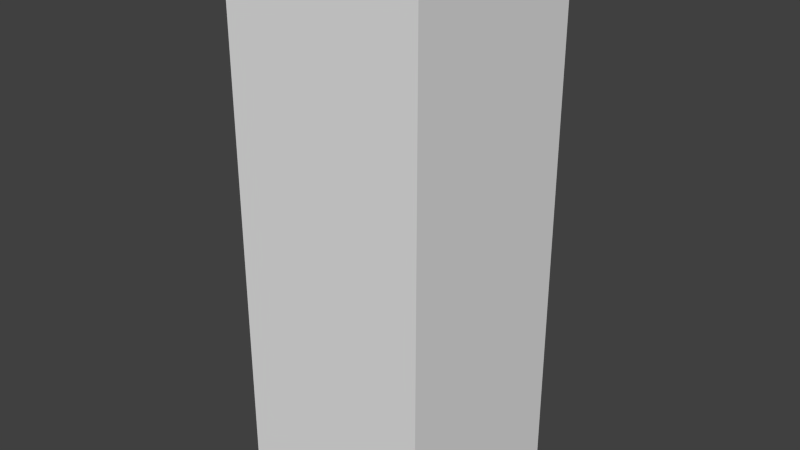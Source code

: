# Source: ConduitVertical.blend  (saved by Blender 2.74.0; exported with 4.5.12 LTS)
import bpy
from mathutils import Matrix  # noqa: F401  (used for matrix-valued properties, if any)

bpy.ops.wm.read_factory_settings(use_empty=True)
scene = bpy.context.scene
scene.name = 'Scene'

# ---- collections
col_collection_1 = bpy.data.collections.new('Collection 1'); scene.collection.children.link(col_collection_1)

# ---- materials (node trees are filled in below, after node groups)
mat_dark_metal = bpy.data.materials.new('Dark-Metal')
mat_dark_metal.alpha_threshold = 0.0
mat_dark_metal.use_transparent_shadow = False
mat_dark_metal.roughness = 0.5

# ---- material node trees

# ---- world
world_world = bpy.data.worlds.new('World'); scene.world = world_world
world_world.color = (0.05088, 0.05088, 0.05088)
world_world.use_sun_shadow = False
world_world.sun_shadow_jitter_overblur = 0.0
world_world.cycles.sampling_method = 'MANUAL'
world_world.cycles.sample_map_resolution = 256

# ---- meshes
me_cube_022 = bpy.data.meshes.new('Cube.022')
me_cube_022.from_pydata([(-0.1813, -0.1813, 0.57), (-0.1813, -0.1062, 0.57), (-0.1813, 0.1062, 0.57), (-0.1813, 0.1812, 0.57), (-0.1062, -0.1813, 0.57), (-0.1062, -0.1062, 0.57), (-0.1062, 0.1062, 0.57), (-0.1062, 0.1812, 0.57), (0.1062, 0.1062, 0.57), (0.1062, 0.1812, 0.57), (0.1062, -0.1812, 0.57), (0.1062, -0.1062, 0.57), (0.1812, 0.1812, 0.57), (0.1812, 0.1062, 0.57), (0.1812, -0.1062, 0.57), (0.1812, -0.1812, 0.57), (-0.1813, -0.1813, 1.57), (-0.1813, -0.1062, 1.57), (-0.1062, -0.1813, 1.57), (-0.1062, -0.1062, 1.57), (0.1062, -0.1812, 1.57), (0.1062, -0.1062, 1.57), (0.1812, -0.1062, 1.57), (0.1812, -0.1812, 1.57), (0.1062, 0.1062, 1.57), (0.1062, 0.1812, 1.57), (0.1812, 0.1812, 1.57), (0.1812, 0.1062, 1.57), (-0.1062, 0.1062, 1.57), (-0.1062, 0.1812, 1.57), (-0.1813, 0.1812, 1.57), (-0.1813, 0.1062, 1.57)], [], [(5, 11, 10, 4), (5, 1, 2, 6), (18, 19, 17, 16), (19, 18, 20, 21), (14, 11, 8, 13), (19, 28, 31, 17), (19, 21, 11, 5), (19, 5, 6, 28), (23, 22, 21, 20), (22, 27, 24, 21), (11, 21, 24, 8), (16, 0, 15, 23), (27, 26, 25, 24), (7, 9, 8, 6), (15, 12, 26, 23), (25, 29, 28, 24), (28, 29, 30, 31), (0, 16, 30, 3), (12, 3, 30, 26), (24, 28, 6, 8), (1, 5, 4, 0), (10, 11, 14, 15), (8, 9, 12, 13), (6, 2, 3, 7)])
_uv = me_cube_022.uv_layers.new(name='UVMap')
_uv.uv.foreach_set('vector', [0.0, 0.0, 0.9688, 0.7837, 0.0, 0.0, 0.6875, 0.9107, 0.7499, 0.9212, 0.7499, 0.9212, 0.0, 0.0, 0.6249, 0.8077, 0.3343, 0.7838, 0.3388, 0.7838, 0.3388, 0.9459, 0.3343, 0.9459, 0.0, 0.0, 0.3343, 0.7838, 0.0, 0.0, 6.011e-08, 0.9146, 0.0, 0.0, 0.5625, 0.8151, 0.6249, 0.8108, 0.836, 0.4595, 0.6875, 0.9256, 0.3515, 0.9459, 0.0, 0.0, 0.3388, 0.7838, 0.0, 0.0, 0.7499, 0.919, 0.0, 0.0, 0.7499, 0.9212, 0.0, 0.0, 0.7499, 0.9212, 0.0, 0.0, 0.6875, 0.9256, 0.1875, 0.9107, 0.1875, 0.9146, 6.011e-08, 0.9146, 5.833e-08, 0.9107, 0.0, 0.0, 6.515e-08, 0.9256, 0.7499, 0.919, 0.1875, 0.9146, 0.0, 0.0, 0.7499, 0.919, 0.0, 0.0, 0.6249, 0.8108, 0.0, 0.0, 0.9593, 0.7297, 0.0, 0.0, 0.8532, 0.4595, 0.1875, 0.9256, 0.1875, 0.9295, 6.694e-08, 0.9295, 6.515e-08, 0.9256, 0.0, 0.0, 0.6249, 0.8108, 0.0, 0.0, 0.6875, 0.9256, 0.0, 0.0, 0.8316, 0.4595, 0.0, 0.0, 0.0, 0.0, 0.0, 0.0, 0.3515, 0.7838, 0.0, 0.0, 6.694e-08, 0.9295, 0.3515, 0.7838, 0.3559, 0.7838, 0.3559, 0.9459, 0.3515, 0.9459, 0.0, 0.0, 0.0, 0.0, 0.0, 0.0, 0.8402, 0.5135, 0.0, 0.0, 0.0, 0.0, 0.0, 0.0, 0.8316, 0.4595, 0.0, 0.0, 0.0, 0.0, 0.0, 0.0, 0.6249, 0.8108, 0.7499, 0.9212, 0.6875, 0.9107, 0.9723, 0.7837, 0.9638, 0.7297, 0.9688, 0.7837, 0.5625, 0.8151, 0.7499, 0.9182, 0.8532, 0.4595, 0.6249, 0.8108, 0.5625, 0.8003, 0.8446, 0.5135, 0.836, 0.4595, 0.6249, 0.8077, 0.9809, 0.7297, 0.8411, 0.5135, 0.6875, 0.9256])
me_cube_022.materials.append(mat_dark_metal)
me_cube_022.use_remesh_preserve_volume = False
me_cube_022.use_remesh_preserve_attributes = False
me_cube_022.use_mirror_vertex_groups = False
me_cube_022.update()

# ---- objects
ob_fluidconduit = bpy.data.objects.new('FluidConduit', me_cube_022)

# ---- transforms, parenting, visibility, modifiers, constraints
ob_fluidconduit.location = (0.5, -0.5, -0.57)
ob_fluidconduit.lineart.crease_threshold = 0.0

# ---- collection membership
col_collection_1.objects.link(ob_fluidconduit)

# ---- scene / render settings (as saved in the file)
scene.frame_start = 1; scene.frame_end = 250; scene.frame_set(1)
scene.render.engine = 'BLENDER_EEVEE_NEXT'
scene.render.resolution_percentage = 50
scene.render.dither_intensity = 0.0
scene.cycles.use_denoising = False
scene.cycles.samples = 10
scene.cycles.sampling_pattern = 'TABULATED_SOBOL'
scene.cycles.light_sampling_threshold = 0.0
scene.cycles.use_adaptive_sampling = False
scene.cycles.use_light_tree = False
scene.cycles.blur_glossy = 0.0
scene.cycles.pixel_filter_type = 'GAUSSIAN'
scene.cycles.sample_clamp_indirect = 0.0
scene.view_settings.view_transform = 'Standard'
bpy.context.view_layer.update()

# ---- added for rendering (the .blend has no active camera and no usable light): camera, sun
cam_auto = bpy.data.cameras.new('AutoCamera')
cam_auto.lens = 50.0
cam_auto.sensor_width = 36.0
cam_auto.clip_end = 1000.0
ob_auto_camera = bpy.data.objects.new('AutoCamera', cam_auto)
scene.collection.objects.link(ob_auto_camera)
ob_auto_camera.location = (1.53972, -1.74766, 1.33178)
ob_auto_camera.rotation_euler = (1.09748, -7.21219e-08, 0.694738)
scene.camera = ob_auto_camera
light_auto_sun = bpy.data.lights.new('AutoSun', 'SUN')
light_auto_sun.energy = 3.0
light_auto_sun.angle = 0.0523599
ob_auto_sun = bpy.data.objects.new('AutoSun', light_auto_sun)
scene.collection.objects.link(ob_auto_sun)
ob_auto_sun.rotation_euler = (0.872665, 0.174533, 0.523599)
bpy.context.view_layer.update()
